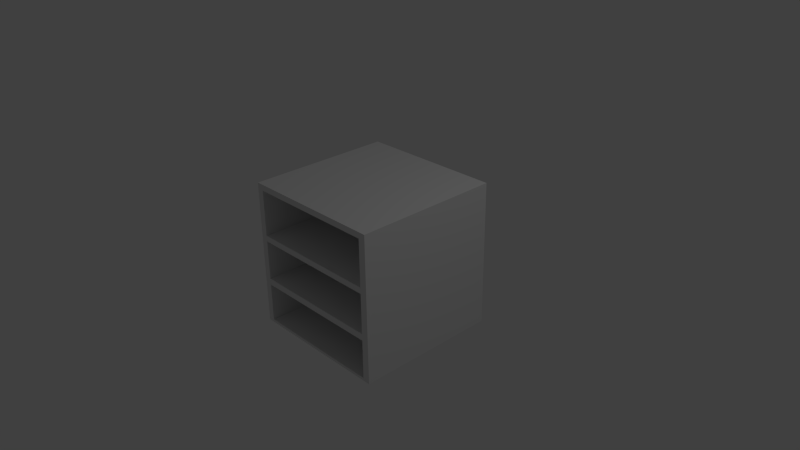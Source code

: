 # Source: tumb0.blend  (saved by Blender 2.62.0; exported with 4.5.12 LTS)
import bpy
from mathutils import Matrix  # noqa: F401  (used for matrix-valued properties, if any)

bpy.ops.wm.read_factory_settings(use_empty=True)
scene = bpy.context.scene
scene.name = 'Scene'

# ---- collections
col_collection_1 = bpy.data.collections.new('Collection 1'); scene.collection.children.link(col_collection_1)

# ---- materials (node trees are filled in below, after node groups)
mat_material = bpy.data.materials.new('Material')
mat_material.alpha_threshold = 0.0
mat_material.use_transparent_shadow = False
mat_material.roughness = 0.5
mat_material.line_color = (0.0, 0.0, 0.0, 1.0)

# ---- material node trees

# ---- world
world_world = bpy.data.worlds.new('World'); scene.world = world_world
world_world.color = (0.05088, 0.05088, 0.05088)
world_world.use_sun_shadow = False
world_world.sun_shadow_jitter_overblur = 0.0
world_world.cycles.sampling_method = 'MANUAL'
world_world.cycles.sample_map_resolution = 256

# ---- cameras
cam_camera = bpy.data.cameras.new('Camera')
cam_camera.clip_end = 100.0
cam_camera.lens = 35.0
cam_camera.sensor_width = 32.0
cam_camera.sensor_height = 18.0
cam_camera.ortho_scale = 7.314
cam_camera.dof.focus_distance = 0.0
cam_camera.dof.aperture_fstop = 128.0

# ---- lights
light_lamp = bpy.data.lights.new('Lamp', 'POINT')
light_lamp.transmission_factor = 0.0
light_lamp.cutoff_distance = 30.0
light_lamp.energy = 100.0
light_lamp.shadow_buffer_clip_start = 1.001
light_lamp.shadow_soft_size = 1.0
light_lamp.shadow_maximum_resolution = 0.006
light_lamp.use_absolute_resolution = True
light_lamp.cycles.use_multiple_importance_sampling = False

# ---- meshes
me_cube = bpy.data.meshes.new('Cube')
me_cube.from_pydata([(1.0, 1.0, -1.0), (1.0, -1.0, -1.0), (-1.0, -1.0, -1.0), (-1.0, 1.0, -1.0), (1.0, 1.0, 1.0), (1.0, -1.0, 1.0), (-1.0, -1.0, 1.0), (-1.0, 1.0, 1.0), (1.0, -1.0, -0.9626), (1.0, -1.0, 0.9185), (-1.0, -1.0, -0.9626), (-1.0, -1.0, 0.9185), (0.9025, -1.0, -0.9626), (-0.9105, -1.0, -0.9626), (0.9025, -1.0, 0.9185), (-0.9105, -1.0, 0.9185), (-0.9105, 0.8294, -0.9626), (-0.9105, 0.8294, 0.9185), (0.9025, 0.8294, -0.9626), (0.9025, 0.8294, 0.9185), (0.9025, -1.0, -0.3355), (0.9025, -1.0, 0.2915), (-0.9105, -1.0, -0.3355), (-0.9105, -1.0, 0.2915), (-0.9105, 0.8294, -0.3355), (-0.9105, 0.8294, 0.2915), (0.9025, 0.8294, -0.3355), (0.9025, 0.8294, 0.2915), (0.9025, 0.8294, 0.2098), (-0.9105, 0.8294, 0.2098), (-0.9105, -1.0, 0.2098), (0.9025, -1.0, 0.2098), (0.9025, 0.8294, -0.4251), (-0.9105, 0.8294, -0.4251), (-0.9105, -1.0, -0.4251), (0.9025, -1.0, -0.4251)], [], [(14, 15, 17, 19), (13, 12, 18, 16), (15, 23, 25, 17), (23, 22, 24, 25), (22, 13, 16, 24), (12, 20, 26, 18), (20, 21, 27, 26), (21, 14, 19, 27), (17, 25, 27, 19), (25, 24, 26, 27), (24, 16, 18, 26), (21, 23, 30, 31), (25, 27, 28, 29), (27, 21, 31, 28), (23, 25, 29, 30), (31, 30, 29, 28), (20, 22, 34, 35), (24, 26, 32, 33), (26, 20, 35, 32), (22, 24, 33, 34), (35, 34, 33, 32), (23, 21, 27, 25), (22, 20, 26, 24), (0, 4, 7, 3), (4, 7, 6, 5), (2, 6, 7, 3), (0, 4, 5, 1), (0, 1, 2, 3), (1, 8, 10, 2), (10, 13, 15, 11), (8, 12, 14, 9), (5, 6, 11, 9)])
me_cube.materials.append(mat_material)
me_cube.use_remesh_preserve_volume = False
me_cube.use_remesh_preserve_attributes = False
me_cube.use_mirror_vertex_groups = False
me_cube.update()

# ---- objects
ob_cube = bpy.data.objects.new('Cube', me_cube)
ob_lamp = bpy.data.objects.new('Lamp', light_lamp)
ob_camera = bpy.data.objects.new('Camera', cam_camera)

# ---- transforms, parenting, visibility, modifiers, constraints
ob_cube.location = (0.0, 0.0, 0.0)
ob_cube.lock_rotations_4d = False
ob_cube.empty_display_type = 'ARROWS'
ob_cube.lineart.crease_threshold = 0.0
ob_lamp.location = (4.076, 1.005, 5.904)
ob_lamp.rotation_euler = (0.6503, 0.05522, 1.866)
ob_lamp.lock_rotations_4d = False
ob_lamp.empty_display_type = 'ARROWS'
ob_lamp.color = (0.0, 0.0, 0.0, 0.0)
ob_lamp.lineart.crease_threshold = 0.0
ob_camera.location = (7.481, -6.508, 5.344)
ob_camera.rotation_euler = (1.109, 0.01082, 0.8149)
ob_camera.lock_rotations_4d = False
ob_camera.empty_display_type = 'ARROWS'
ob_camera.color = (0.0, 0.0, 0.0, 0.0)
ob_camera.display_type = 'WIRE'
ob_camera.lineart.crease_threshold = 0.0

# ---- collection membership
col_collection_1.objects.link(ob_cube)
col_collection_1.objects.link(ob_lamp)
col_collection_1.objects.link(ob_camera)

# ---- scene / render settings (as saved in the file)
scene.camera = ob_camera
scene.frame_start = 1; scene.frame_end = 250; scene.frame_set(1)
scene.render.engine = 'BLENDER_EEVEE_NEXT'
scene.render.image_settings.color_mode = 'RGB'
scene.render.image_settings.compression = 90
scene.render.resolution_percentage = 50
scene.render.dither_intensity = 0.0
scene.render.bake_margin = 2
scene.render.bake_bias = 0.0
scene.cycles.use_denoising = False
scene.cycles.samples = 10
scene.cycles.sampling_pattern = 'TABULATED_SOBOL'
scene.cycles.light_sampling_threshold = 0.0
scene.cycles.use_adaptive_sampling = False
scene.cycles.use_light_tree = False
scene.cycles.blur_glossy = 0.0
scene.cycles.volume_bounces = 1
scene.cycles.pixel_filter_type = 'GAUSSIAN'
scene.cycles.sample_clamp_indirect = 0.0
scene.view_settings.view_transform = 'Standard'
bpy.context.view_layer.update()
